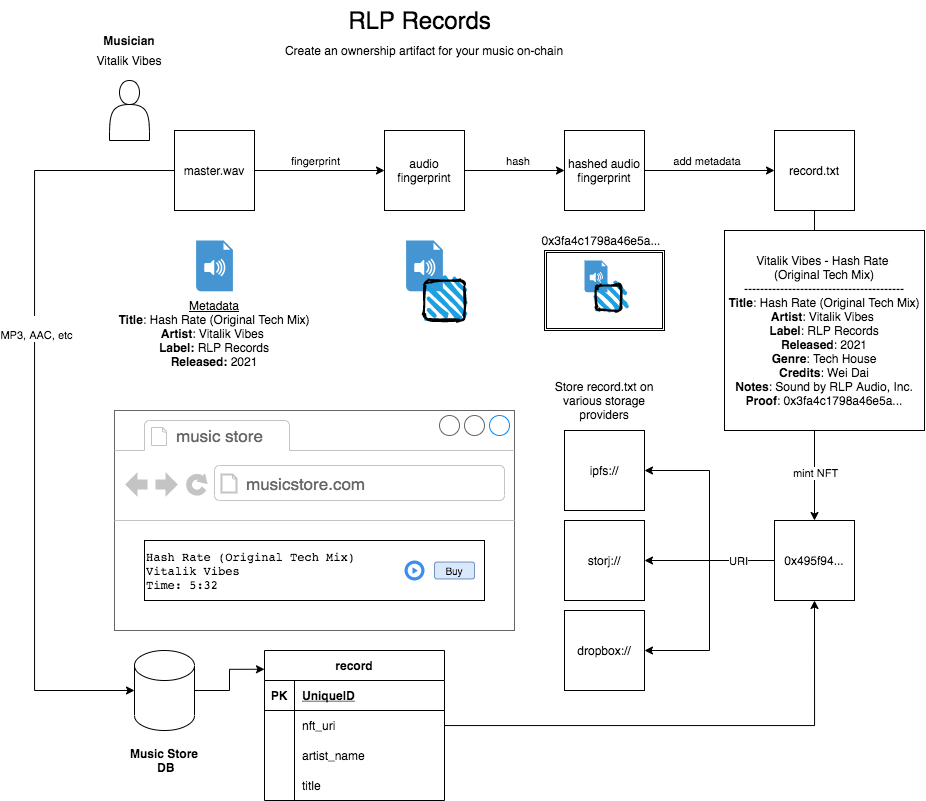

The diagram above was exported from draw.io. Its source (the exported page's mxGraphModel, read from the mxfile embedded in the PNG):
<mxGraphModel dx="2151" dy="1176" grid="1" gridSize="10" guides="1" tooltips="1" connect="1" arrows="1" fold="1" page="1" pageScale="1" pageWidth="850" pageHeight="1100" math="0" shadow="0">
  <root>
    <mxCell id="0" />
    <mxCell id="1" parent="0" />
    <mxCell id="Sr4kB9hawlXm5OmMQNaK-5" style="edgeStyle=orthogonalEdgeStyle;rounded=0;orthogonalLoop=1;jettySize=auto;html=1;" edge="1" parent="1" source="Sr4kB9hawlXm5OmMQNaK-1" target="Sr4kB9hawlXm5OmMQNaK-2">
      <mxGeometry relative="1" as="geometry" />
    </mxCell>
    <mxCell id="Sr4kB9hawlXm5OmMQNaK-38" value="fingerprint" style="edgeLabel;html=1;align=center;verticalAlign=middle;resizable=0;points=[];" vertex="1" connectable="0" parent="Sr4kB9hawlXm5OmMQNaK-5">
      <mxGeometry x="-0.075" y="2" relative="1" as="geometry">
        <mxPoint y="-8" as="offset" />
      </mxGeometry>
    </mxCell>
    <mxCell id="Sr4kB9hawlXm5OmMQNaK-6" style="edgeStyle=orthogonalEdgeStyle;rounded=0;orthogonalLoop=1;jettySize=auto;html=1;" edge="1" parent="1" source="Sr4kB9hawlXm5OmMQNaK-2" target="Sr4kB9hawlXm5OmMQNaK-3">
      <mxGeometry relative="1" as="geometry" />
    </mxCell>
    <mxCell id="Sr4kB9hawlXm5OmMQNaK-40" value="hash&amp;nbsp;" style="edgeLabel;html=1;align=center;verticalAlign=middle;resizable=0;points=[];" vertex="1" connectable="0" parent="Sr4kB9hawlXm5OmMQNaK-6">
      <mxGeometry x="0.075" y="-1" relative="1" as="geometry">
        <mxPoint y="-11" as="offset" />
      </mxGeometry>
    </mxCell>
    <mxCell id="Sr4kB9hawlXm5OmMQNaK-2" value="audio fingerprint" style="whiteSpace=wrap;html=1;aspect=fixed;" vertex="1" parent="1">
      <mxGeometry x="220" y="340" width="80" height="80" as="geometry" />
    </mxCell>
    <mxCell id="Sr4kB9hawlXm5OmMQNaK-7" style="edgeStyle=orthogonalEdgeStyle;rounded=0;orthogonalLoop=1;jettySize=auto;html=1;" edge="1" parent="1" source="Sr4kB9hawlXm5OmMQNaK-3" target="Sr4kB9hawlXm5OmMQNaK-4">
      <mxGeometry relative="1" as="geometry" />
    </mxCell>
    <mxCell id="Sr4kB9hawlXm5OmMQNaK-42" value="add metadata&amp;nbsp;" style="edgeLabel;html=1;align=center;verticalAlign=middle;resizable=0;points=[];" vertex="1" connectable="0" parent="Sr4kB9hawlXm5OmMQNaK-7">
      <mxGeometry x="-0.0143" y="1" relative="1" as="geometry">
        <mxPoint y="-9" as="offset" />
      </mxGeometry>
    </mxCell>
    <mxCell id="Sr4kB9hawlXm5OmMQNaK-49" style="edgeStyle=orthogonalEdgeStyle;rounded=0;orthogonalLoop=1;jettySize=auto;html=1;" edge="1" parent="1" source="Sr4kB9hawlXm5OmMQNaK-4" target="Sr4kB9hawlXm5OmMQNaK-43">
      <mxGeometry relative="1" as="geometry" />
    </mxCell>
    <mxCell id="Sr4kB9hawlXm5OmMQNaK-50" value="mint NFT" style="edgeLabel;html=1;align=center;verticalAlign=middle;resizable=0;points=[];" vertex="1" connectable="0" parent="Sr4kB9hawlXm5OmMQNaK-49">
      <mxGeometry x="0.6263" y="-1" relative="1" as="geometry">
        <mxPoint x="1" y="11" as="offset" />
      </mxGeometry>
    </mxCell>
    <mxCell id="Sr4kB9hawlXm5OmMQNaK-4" value="record.txt" style="whiteSpace=wrap;html=1;aspect=fixed;" vertex="1" parent="1">
      <mxGeometry x="610" y="340" width="80" height="80" as="geometry" />
    </mxCell>
    <mxCell id="Sr4kB9hawlXm5OmMQNaK-12" value="RLP Records" style="text;strokeColor=none;fillColor=none;html=1;fontSize=24;fontStyle=0;verticalAlign=middle;align=center;" vertex="1" parent="1">
      <mxGeometry x="205" y="210" width="100" height="40" as="geometry" />
    </mxCell>
    <mxCell id="Sr4kB9hawlXm5OmMQNaK-13" value="Create an ownership artifact for your music on-chain" style="text;html=1;strokeColor=none;fillColor=none;align=center;verticalAlign=middle;whiteSpace=wrap;rounded=0;fontStyle=0" vertex="1" parent="1">
      <mxGeometry x="105" y="250" width="310" height="20" as="geometry" />
    </mxCell>
    <mxCell id="Sr4kB9hawlXm5OmMQNaK-34" value="Vitalik Vibes - Hash Rate &lt;br&gt;(Original Tech Mix)&lt;br&gt;----------------------------------------&lt;br&gt;&lt;b&gt;Title&lt;/b&gt;: Hash Rate (Original Tech Mix)&lt;br&gt;&lt;b&gt;Artist&lt;/b&gt;: Vitalik Vibes&amp;nbsp;&lt;br&gt;&lt;b&gt;Label&lt;/b&gt;:&amp;nbsp;RLP Records&lt;br&gt;&lt;b&gt;Released&lt;/b&gt;:&amp;nbsp;2021&lt;br&gt;&lt;b&gt;Genre&lt;/b&gt;: Tech House&lt;br&gt;&lt;b&gt;Credits&lt;/b&gt;: Wei Dai&lt;br&gt;&lt;b&gt;Notes&lt;/b&gt;: Sound by RLP Audio, Inc.&lt;br&gt;&lt;b&gt;Proof&lt;/b&gt;: 0x3fa4c1798a46e5a..." style="whiteSpace=wrap;html=1;aspect=fixed;" vertex="1" parent="1">
      <mxGeometry x="560" y="440" width="200" height="200" as="geometry" />
    </mxCell>
    <mxCell id="Sr4kB9hawlXm5OmMQNaK-52" style="edgeStyle=orthogonalEdgeStyle;rounded=0;orthogonalLoop=1;jettySize=auto;html=1;entryX=1;entryY=0.5;entryDx=0;entryDy=0;" edge="1" parent="1" source="Sr4kB9hawlXm5OmMQNaK-43" target="Sr4kB9hawlXm5OmMQNaK-51">
      <mxGeometry relative="1" as="geometry" />
    </mxCell>
    <mxCell id="Sr4kB9hawlXm5OmMQNaK-55" style="edgeStyle=orthogonalEdgeStyle;rounded=0;orthogonalLoop=1;jettySize=auto;html=1;entryX=1;entryY=0.5;entryDx=0;entryDy=0;" edge="1" parent="1" source="Sr4kB9hawlXm5OmMQNaK-43" target="Sr4kB9hawlXm5OmMQNaK-53">
      <mxGeometry relative="1" as="geometry" />
    </mxCell>
    <mxCell id="Sr4kB9hawlXm5OmMQNaK-56" style="edgeStyle=orthogonalEdgeStyle;rounded=0;orthogonalLoop=1;jettySize=auto;html=1;entryX=1;entryY=0.5;entryDx=0;entryDy=0;" edge="1" parent="1" source="Sr4kB9hawlXm5OmMQNaK-43" target="Sr4kB9hawlXm5OmMQNaK-54">
      <mxGeometry relative="1" as="geometry" />
    </mxCell>
    <mxCell id="Sr4kB9hawlXm5OmMQNaK-58" value="URI" style="edgeLabel;html=1;align=center;verticalAlign=middle;resizable=0;points=[];" vertex="1" connectable="0" parent="Sr4kB9hawlXm5OmMQNaK-56">
      <mxGeometry x="-0.6727" relative="1" as="geometry">
        <mxPoint as="offset" />
      </mxGeometry>
    </mxCell>
    <mxCell id="Sr4kB9hawlXm5OmMQNaK-43" value="&lt;div style=&quot;text-align: left&quot;&gt;0x495f94...&lt;br&gt;&lt;/div&gt;" style="whiteSpace=wrap;html=1;aspect=fixed;" vertex="1" parent="1">
      <mxGeometry x="610" y="730" width="80" height="80" as="geometry" />
    </mxCell>
    <mxCell id="Sr4kB9hawlXm5OmMQNaK-44" value="" style="group" vertex="1" connectable="0" parent="1">
      <mxGeometry x="241.6" y="450" width="58.400000000000006" height="80" as="geometry" />
    </mxCell>
    <mxCell id="Sr4kB9hawlXm5OmMQNaK-17" value="" style="shadow=0;dashed=0;html=1;strokeColor=none;fillColor=#4495D1;labelPosition=center;verticalLabelPosition=bottom;verticalAlign=top;align=center;outlineConnect=0;shape=mxgraph.veeam.audio_file;" vertex="1" parent="Sr4kB9hawlXm5OmMQNaK-44">
      <mxGeometry width="36.8" height="50.8" as="geometry" />
    </mxCell>
    <mxCell id="Sr4kB9hawlXm5OmMQNaK-18" value="" style="rounded=1;whiteSpace=wrap;html=1;strokeWidth=2;fillWeight=4;hachureGap=8;hachureAngle=45;fillColor=#1ba1e2;sketch=1;" vertex="1" parent="Sr4kB9hawlXm5OmMQNaK-44">
      <mxGeometry x="18.400000000000006" y="40" width="40" height="40" as="geometry" />
    </mxCell>
    <mxCell id="Sr4kB9hawlXm5OmMQNaK-46" value="" style="group" vertex="1" connectable="0" parent="1">
      <mxGeometry x="380" y="340" width="120" height="200" as="geometry" />
    </mxCell>
    <mxCell id="Sr4kB9hawlXm5OmMQNaK-3" value="hashed audio fingerprint" style="whiteSpace=wrap;html=1;aspect=fixed;" vertex="1" parent="Sr4kB9hawlXm5OmMQNaK-46">
      <mxGeometry x="20" width="80" height="80" as="geometry" />
    </mxCell>
    <mxCell id="Sr4kB9hawlXm5OmMQNaK-26" value="" style="group" vertex="1" connectable="0" parent="Sr4kB9hawlXm5OmMQNaK-46">
      <mxGeometry y="100" width="120" height="100" as="geometry" />
    </mxCell>
    <mxCell id="Sr4kB9hawlXm5OmMQNaK-19" value="" style="shape=ext;double=1;rounded=0;whiteSpace=wrap;html=1;" vertex="1" parent="Sr4kB9hawlXm5OmMQNaK-26">
      <mxGeometry y="20" width="120" height="80" as="geometry" />
    </mxCell>
    <mxCell id="Sr4kB9hawlXm5OmMQNaK-22" value="" style="group" vertex="1" connectable="0" parent="Sr4kB9hawlXm5OmMQNaK-26">
      <mxGeometry x="40" y="30" width="36.5" height="50" as="geometry" />
    </mxCell>
    <mxCell id="Sr4kB9hawlXm5OmMQNaK-20" value="" style="shadow=0;dashed=0;html=1;strokeColor=none;fillColor=#4495D1;labelPosition=center;verticalLabelPosition=bottom;verticalAlign=top;align=center;outlineConnect=0;shape=mxgraph.veeam.audio_file;" vertex="1" parent="Sr4kB9hawlXm5OmMQNaK-22">
      <mxGeometry width="22.999999999999986" height="31.749999999999996" as="geometry" />
    </mxCell>
    <mxCell id="Sr4kB9hawlXm5OmMQNaK-21" value="" style="rounded=1;whiteSpace=wrap;html=1;strokeWidth=2;fillWeight=4;hachureGap=8;hachureAngle=45;fillColor=#1ba1e2;sketch=1;" vertex="1" parent="Sr4kB9hawlXm5OmMQNaK-22">
      <mxGeometry x="11.500000000000014" y="25" width="24.999999999999986" height="25" as="geometry" />
    </mxCell>
    <mxCell id="Sr4kB9hawlXm5OmMQNaK-24" value="0x3fa4c1798a46e5a..." style="text;html=1;strokeColor=none;fillColor=none;align=center;verticalAlign=middle;whiteSpace=wrap;rounded=0;" vertex="1" parent="Sr4kB9hawlXm5OmMQNaK-26">
      <mxGeometry x="36.5" width="40" height="20" as="geometry" />
    </mxCell>
    <mxCell id="Sr4kB9hawlXm5OmMQNaK-47" value="" style="group" vertex="1" connectable="0" parent="1">
      <mxGeometry x="-80" y="240" width="90" height="110" as="geometry" />
    </mxCell>
    <mxCell id="Sr4kB9hawlXm5OmMQNaK-10" value="" style="shape=actor;whiteSpace=wrap;html=1;" vertex="1" parent="Sr4kB9hawlXm5OmMQNaK-47">
      <mxGeometry x="25" y="50" width="40" height="60" as="geometry" />
    </mxCell>
    <mxCell id="Sr4kB9hawlXm5OmMQNaK-14" value="&lt;b&gt;Musician&lt;/b&gt;" style="text;html=1;strokeColor=none;fillColor=none;align=center;verticalAlign=middle;whiteSpace=wrap;rounded=0;" vertex="1" parent="Sr4kB9hawlXm5OmMQNaK-47">
      <mxGeometry width="90" height="20" as="geometry" />
    </mxCell>
    <mxCell id="Sr4kB9hawlXm5OmMQNaK-36" value="Vitalik Vibes" style="text;html=1;strokeColor=none;fillColor=none;align=center;verticalAlign=middle;whiteSpace=wrap;rounded=0;" vertex="1" parent="Sr4kB9hawlXm5OmMQNaK-47">
      <mxGeometry y="20" width="90" height="20" as="geometry" />
    </mxCell>
    <mxCell id="Sr4kB9hawlXm5OmMQNaK-48" value="" style="group" vertex="1" connectable="0" parent="1">
      <mxGeometry x="-60" y="340" width="220" height="255" as="geometry" />
    </mxCell>
    <mxCell id="Sr4kB9hawlXm5OmMQNaK-1" value="master.wav" style="whiteSpace=wrap;html=1;aspect=fixed;" vertex="1" parent="Sr4kB9hawlXm5OmMQNaK-48">
      <mxGeometry x="70" width="80" height="80" as="geometry" />
    </mxCell>
    <mxCell id="Sr4kB9hawlXm5OmMQNaK-45" value="" style="group" vertex="1" connectable="0" parent="Sr4kB9hawlXm5OmMQNaK-48">
      <mxGeometry y="110" width="220" height="145" as="geometry" />
    </mxCell>
    <mxCell id="Sr4kB9hawlXm5OmMQNaK-9" value="" style="shadow=0;dashed=0;html=1;strokeColor=none;fillColor=#4495D1;labelPosition=center;verticalLabelPosition=bottom;verticalAlign=top;align=center;outlineConnect=0;shape=mxgraph.veeam.audio_file;" vertex="1" parent="Sr4kB9hawlXm5OmMQNaK-45">
      <mxGeometry x="91.6" width="36.8" height="50.8" as="geometry" />
    </mxCell>
    <mxCell id="Sr4kB9hawlXm5OmMQNaK-35" value="&lt;u&gt;Metadata&lt;/u&gt;&lt;br&gt;&lt;b&gt;Title&lt;/b&gt;: Hash Rate (Original Tech Mix)&lt;br&gt;&lt;b&gt;Artist&lt;/b&gt;: Vitalik Vibes&amp;nbsp;&lt;br&gt;&lt;b&gt;Label:&lt;/b&gt; RLP Records&lt;br&gt;&lt;b&gt;Released:&lt;/b&gt;&amp;nbsp;2021&lt;br&gt;&lt;span style=&quot;color: rgba(0 , 0 , 0 , 0) ; font-family: monospace ; font-size: 0px&quot;&gt;%3CmxGraphModel%3E%3Croot%3E%3CmxCell%20id%3D%220%22%2F%3E%3CmxCell%20id%3D%221%22%20parent%3D%220%22%2F%3E%3CmxCell%20id%3D%222%22%20value%3D%22Vitalik%20Vibes%22%20style%3D%22text%3Bhtml%3D1%3BstrokeColor%3Dnone%3BfillColor%3Dnone%3Balign%3Dcenter%3BverticalAlign%3Dmiddle%3BwhiteSpace%3Dwrap%3Brounded%3D0%3B%22%20vertex%3D%221%22%20parent%3D%221%22%3E%3CmxGeometry%20x%3D%22-70%22%20y%3D%22460%22%20width%3D%2290%22%20height%3D%2220%22%20as%3D%22geometry%22%2F%3E%3C%2FmxCell%3E%3C%2Froot%3E%3C%2FmxGraphModel%3E&lt;/span&gt;&lt;span style=&quot;color: rgba(0 , 0 , 0 , 0) ; font-family: monospace ; font-size: 0px&quot;&gt;%3CmxGraphModel%3E%3Croot%3E%3CmxCell%20id%3D%220%22%2F%3E%3CmxCell%20id%3D%221%22%20parent%3D%220%22%2F%3E%3CmxCell%20id%3D%222%22%20value%3D%22Vitalik%20Vibes%22%20style%3D%22text%3Bhtml%3D1%3BstrokeColor%3Dnone%3BfillColor%3Dnone%3Balign%3Dcenter%3BverticalAlign%3Dmiddle%3BwhiteSpace%3Dwrap%3Brounded%3D0%3B%22%20vertex%3D%221%22%20parent%3D%221%22%3E%3CmxGeometry%20x%3D%22-70%22%20y%3D%22460%22%20width%3D%2290%22%20height%3D%2220%22%20as%3D%22geometry%22%2F%3E%3C%2FmxCell%3E%3C%2Froot%3E%3C%2FmxGraphModel%3E[&lt;br&gt;&lt;/span&gt;" style="text;html=1;strokeColor=none;fillColor=none;align=center;verticalAlign=middle;whiteSpace=wrap;rounded=0;" vertex="1" parent="Sr4kB9hawlXm5OmMQNaK-45">
      <mxGeometry y="55" width="220" height="90" as="geometry" />
    </mxCell>
    <mxCell id="Sr4kB9hawlXm5OmMQNaK-51" value="&lt;div style=&quot;text-align: left&quot;&gt;ipfs://&lt;br&gt;&lt;/div&gt;" style="whiteSpace=wrap;html=1;aspect=fixed;" vertex="1" parent="1">
      <mxGeometry x="400" y="640" width="80" height="80" as="geometry" />
    </mxCell>
    <mxCell id="Sr4kB9hawlXm5OmMQNaK-53" value="&lt;div style=&quot;text-align: left&quot;&gt;storj://&lt;br&gt;&lt;/div&gt;" style="whiteSpace=wrap;html=1;aspect=fixed;" vertex="1" parent="1">
      <mxGeometry x="400" y="730" width="80" height="80" as="geometry" />
    </mxCell>
    <mxCell id="Sr4kB9hawlXm5OmMQNaK-54" value="&lt;div style=&quot;text-align: left&quot;&gt;dropbox://&lt;/div&gt;" style="whiteSpace=wrap;html=1;aspect=fixed;" vertex="1" parent="1">
      <mxGeometry x="400" y="820" width="80" height="80" as="geometry" />
    </mxCell>
    <mxCell id="Sr4kB9hawlXm5OmMQNaK-57" value="Store record.txt on various storage providers" style="text;html=1;strokeColor=none;fillColor=none;align=center;verticalAlign=middle;whiteSpace=wrap;rounded=0;" vertex="1" parent="1">
      <mxGeometry x="387" y="600" width="106" height="20" as="geometry" />
    </mxCell>
    <mxCell id="Sr4kB9hawlXm5OmMQNaK-66" value="" style="strokeWidth=1;shadow=0;dashed=0;align=center;html=1;shape=mxgraph.mockup.containers.browserWindow;rSize=0;strokeColor=#666666;strokeColor2=#008cff;strokeColor3=#c4c4c4;mainText=,;recursiveResize=0;" vertex="1" parent="1">
      <mxGeometry x="-50" y="620" width="400" height="220" as="geometry" />
    </mxCell>
    <mxCell id="Sr4kB9hawlXm5OmMQNaK-67" value="music store" style="strokeWidth=1;shadow=0;dashed=0;align=center;html=1;shape=mxgraph.mockup.containers.anchor;fontSize=17;fontColor=#666666;align=left;" vertex="1" parent="Sr4kB9hawlXm5OmMQNaK-66">
      <mxGeometry x="60" y="12" width="110" height="26" as="geometry" />
    </mxCell>
    <mxCell id="Sr4kB9hawlXm5OmMQNaK-68" value="musicstore.com" style="strokeWidth=1;shadow=0;dashed=0;align=center;html=1;shape=mxgraph.mockup.containers.anchor;rSize=0;fontSize=17;fontColor=#666666;align=left;" vertex="1" parent="Sr4kB9hawlXm5OmMQNaK-66">
      <mxGeometry x="130" y="60" width="250" height="26" as="geometry" />
    </mxCell>
    <mxCell id="Sr4kB9hawlXm5OmMQNaK-114" value="" style="group" vertex="1" connectable="0" parent="Sr4kB9hawlXm5OmMQNaK-66">
      <mxGeometry x="30" y="130" width="340" height="60" as="geometry" />
    </mxCell>
    <mxCell id="Sr4kB9hawlXm5OmMQNaK-78" value="&lt;pre&gt;&lt;span&gt;Hash Rate (Original Tech Mix)&lt;br&gt;&lt;/span&gt;&lt;span&gt;Vitalik Vibes&lt;br&gt;&lt;/span&gt;&lt;span&gt;Time: 5:32&lt;/span&gt;&lt;/pre&gt;" style="rounded=0;whiteSpace=wrap;html=1;align=left;" vertex="1" parent="Sr4kB9hawlXm5OmMQNaK-114">
      <mxGeometry width="340" height="60" as="geometry" />
    </mxCell>
    <mxCell id="Sr4kB9hawlXm5OmMQNaK-79" value="" style="html=1;aspect=fixed;strokeColor=none;shadow=0;align=center;verticalAlign=top;fillColor=#3B8DF1;shape=mxgraph.gcp2.play_start" vertex="1" parent="Sr4kB9hawlXm5OmMQNaK-114">
      <mxGeometry x="260" y="20" width="20" height="20" as="geometry" />
    </mxCell>
    <mxCell id="Sr4kB9hawlXm5OmMQNaK-81" value="Buy" style="rounded=1;html=1;shadow=0;dashed=0;whiteSpace=wrap;fontSize=10;fillColor=#dae8fc;align=center;strokeColor=#6c8ebf;" vertex="1" parent="Sr4kB9hawlXm5OmMQNaK-114">
      <mxGeometry x="290" y="21.560000000000002" width="40" height="16.88" as="geometry" />
    </mxCell>
    <mxCell id="Sr4kB9hawlXm5OmMQNaK-111" style="edgeStyle=orthogonalEdgeStyle;rounded=0;orthogonalLoop=1;jettySize=auto;html=1;entryX=0;entryY=0.125;entryDx=0;entryDy=0;entryPerimeter=0;" edge="1" parent="1" source="Sr4kB9hawlXm5OmMQNaK-70" target="Sr4kB9hawlXm5OmMQNaK-96">
      <mxGeometry relative="1" as="geometry" />
    </mxCell>
    <mxCell id="Sr4kB9hawlXm5OmMQNaK-70" value="" style="shape=cylinder3;whiteSpace=wrap;html=1;boundedLbl=1;backgroundOutline=1;size=15;" vertex="1" parent="1">
      <mxGeometry x="-30" y="860" width="60" height="80" as="geometry" />
    </mxCell>
    <mxCell id="Sr4kB9hawlXm5OmMQNaK-71" style="edgeStyle=orthogonalEdgeStyle;rounded=0;orthogonalLoop=1;jettySize=auto;html=1;entryX=0;entryY=0.5;entryDx=0;entryDy=0;entryPerimeter=0;" edge="1" parent="1" source="Sr4kB9hawlXm5OmMQNaK-1" target="Sr4kB9hawlXm5OmMQNaK-70">
      <mxGeometry relative="1" as="geometry">
        <mxPoint x="-60" y="900" as="targetPoint" />
        <Array as="points">
          <mxPoint x="-130" y="380" />
          <mxPoint x="-130" y="900" />
        </Array>
      </mxGeometry>
    </mxCell>
    <mxCell id="Sr4kB9hawlXm5OmMQNaK-72" value="&lt;br&gt;MP3, AAC, etc" style="edgeLabel;html=1;align=center;verticalAlign=middle;resizable=0;points=[];" vertex="1" connectable="0" parent="Sr4kB9hawlXm5OmMQNaK-71">
      <mxGeometry x="-0.2919" y="1" relative="1" as="geometry">
        <mxPoint y="28" as="offset" />
      </mxGeometry>
    </mxCell>
    <mxCell id="Sr4kB9hawlXm5OmMQNaK-73" value="&lt;b&gt;Music Store&lt;br&gt;&amp;nbsp;DB&lt;/b&gt;" style="text;html=1;strokeColor=none;fillColor=none;align=center;verticalAlign=middle;whiteSpace=wrap;rounded=0;" vertex="1" parent="1">
      <mxGeometry x="-35" y="960" width="70" height="20" as="geometry" />
    </mxCell>
    <mxCell id="Sr4kB9hawlXm5OmMQNaK-96" value="record" style="shape=table;startSize=30;container=1;collapsible=1;childLayout=tableLayout;fixedRows=1;rowLines=0;fontStyle=1;align=center;resizeLast=1;" vertex="1" parent="1">
      <mxGeometry x="100" y="860" width="180" height="150" as="geometry" />
    </mxCell>
    <mxCell id="Sr4kB9hawlXm5OmMQNaK-97" value="" style="shape=partialRectangle;collapsible=0;dropTarget=0;pointerEvents=0;fillColor=none;top=0;left=0;bottom=1;right=0;points=[[0,0.5],[1,0.5]];portConstraint=eastwest;" vertex="1" parent="Sr4kB9hawlXm5OmMQNaK-96">
      <mxGeometry y="30" width="180" height="30" as="geometry" />
    </mxCell>
    <mxCell id="Sr4kB9hawlXm5OmMQNaK-98" value="PK" style="shape=partialRectangle;connectable=0;fillColor=none;top=0;left=0;bottom=0;right=0;fontStyle=1;overflow=hidden;" vertex="1" parent="Sr4kB9hawlXm5OmMQNaK-97">
      <mxGeometry width="30" height="30" as="geometry" />
    </mxCell>
    <mxCell id="Sr4kB9hawlXm5OmMQNaK-99" value="UniqueID" style="shape=partialRectangle;connectable=0;fillColor=none;top=0;left=0;bottom=0;right=0;align=left;spacingLeft=6;fontStyle=5;overflow=hidden;" vertex="1" parent="Sr4kB9hawlXm5OmMQNaK-97">
      <mxGeometry x="30" width="150" height="30" as="geometry" />
    </mxCell>
    <mxCell id="Sr4kB9hawlXm5OmMQNaK-100" value="" style="shape=partialRectangle;collapsible=0;dropTarget=0;pointerEvents=0;fillColor=none;top=0;left=0;bottom=0;right=0;points=[[0,0.5],[1,0.5]];portConstraint=eastwest;" vertex="1" parent="Sr4kB9hawlXm5OmMQNaK-96">
      <mxGeometry y="60" width="180" height="30" as="geometry" />
    </mxCell>
    <mxCell id="Sr4kB9hawlXm5OmMQNaK-101" value="" style="shape=partialRectangle;connectable=0;fillColor=none;top=0;left=0;bottom=0;right=0;editable=1;overflow=hidden;" vertex="1" parent="Sr4kB9hawlXm5OmMQNaK-100">
      <mxGeometry width="30" height="30" as="geometry" />
    </mxCell>
    <mxCell id="Sr4kB9hawlXm5OmMQNaK-102" value="nft_uri" style="shape=partialRectangle;connectable=0;fillColor=none;top=0;left=0;bottom=0;right=0;align=left;spacingLeft=6;overflow=hidden;" vertex="1" parent="Sr4kB9hawlXm5OmMQNaK-100">
      <mxGeometry x="30" width="150" height="30" as="geometry" />
    </mxCell>
    <mxCell id="Sr4kB9hawlXm5OmMQNaK-103" value="" style="shape=partialRectangle;collapsible=0;dropTarget=0;pointerEvents=0;fillColor=none;top=0;left=0;bottom=0;right=0;points=[[0,0.5],[1,0.5]];portConstraint=eastwest;" vertex="1" parent="Sr4kB9hawlXm5OmMQNaK-96">
      <mxGeometry y="90" width="180" height="30" as="geometry" />
    </mxCell>
    <mxCell id="Sr4kB9hawlXm5OmMQNaK-104" value="" style="shape=partialRectangle;connectable=0;fillColor=none;top=0;left=0;bottom=0;right=0;editable=1;overflow=hidden;" vertex="1" parent="Sr4kB9hawlXm5OmMQNaK-103">
      <mxGeometry width="30" height="30" as="geometry" />
    </mxCell>
    <mxCell id="Sr4kB9hawlXm5OmMQNaK-105" value="artist_name" style="shape=partialRectangle;connectable=0;fillColor=none;top=0;left=0;bottom=0;right=0;align=left;spacingLeft=6;overflow=hidden;" vertex="1" parent="Sr4kB9hawlXm5OmMQNaK-103">
      <mxGeometry x="30" width="150" height="30" as="geometry" />
    </mxCell>
    <mxCell id="Sr4kB9hawlXm5OmMQNaK-106" value="" style="shape=partialRectangle;collapsible=0;dropTarget=0;pointerEvents=0;fillColor=none;top=0;left=0;bottom=0;right=0;points=[[0,0.5],[1,0.5]];portConstraint=eastwest;" vertex="1" parent="Sr4kB9hawlXm5OmMQNaK-96">
      <mxGeometry y="120" width="180" height="30" as="geometry" />
    </mxCell>
    <mxCell id="Sr4kB9hawlXm5OmMQNaK-107" value="" style="shape=partialRectangle;connectable=0;fillColor=none;top=0;left=0;bottom=0;right=0;editable=1;overflow=hidden;" vertex="1" parent="Sr4kB9hawlXm5OmMQNaK-106">
      <mxGeometry width="30" height="30" as="geometry" />
    </mxCell>
    <mxCell id="Sr4kB9hawlXm5OmMQNaK-108" value="title" style="shape=partialRectangle;connectable=0;fillColor=none;top=0;left=0;bottom=0;right=0;align=left;spacingLeft=6;overflow=hidden;" vertex="1" parent="Sr4kB9hawlXm5OmMQNaK-106">
      <mxGeometry x="30" width="150" height="30" as="geometry" />
    </mxCell>
    <mxCell id="Sr4kB9hawlXm5OmMQNaK-112" style="edgeStyle=orthogonalEdgeStyle;rounded=0;orthogonalLoop=1;jettySize=auto;html=1;entryX=0.5;entryY=1;entryDx=0;entryDy=0;" edge="1" parent="1" source="Sr4kB9hawlXm5OmMQNaK-100" target="Sr4kB9hawlXm5OmMQNaK-43">
      <mxGeometry relative="1" as="geometry">
        <mxPoint x="440" y="920" as="targetPoint" />
      </mxGeometry>
    </mxCell>
  </root>
</mxGraphModel>